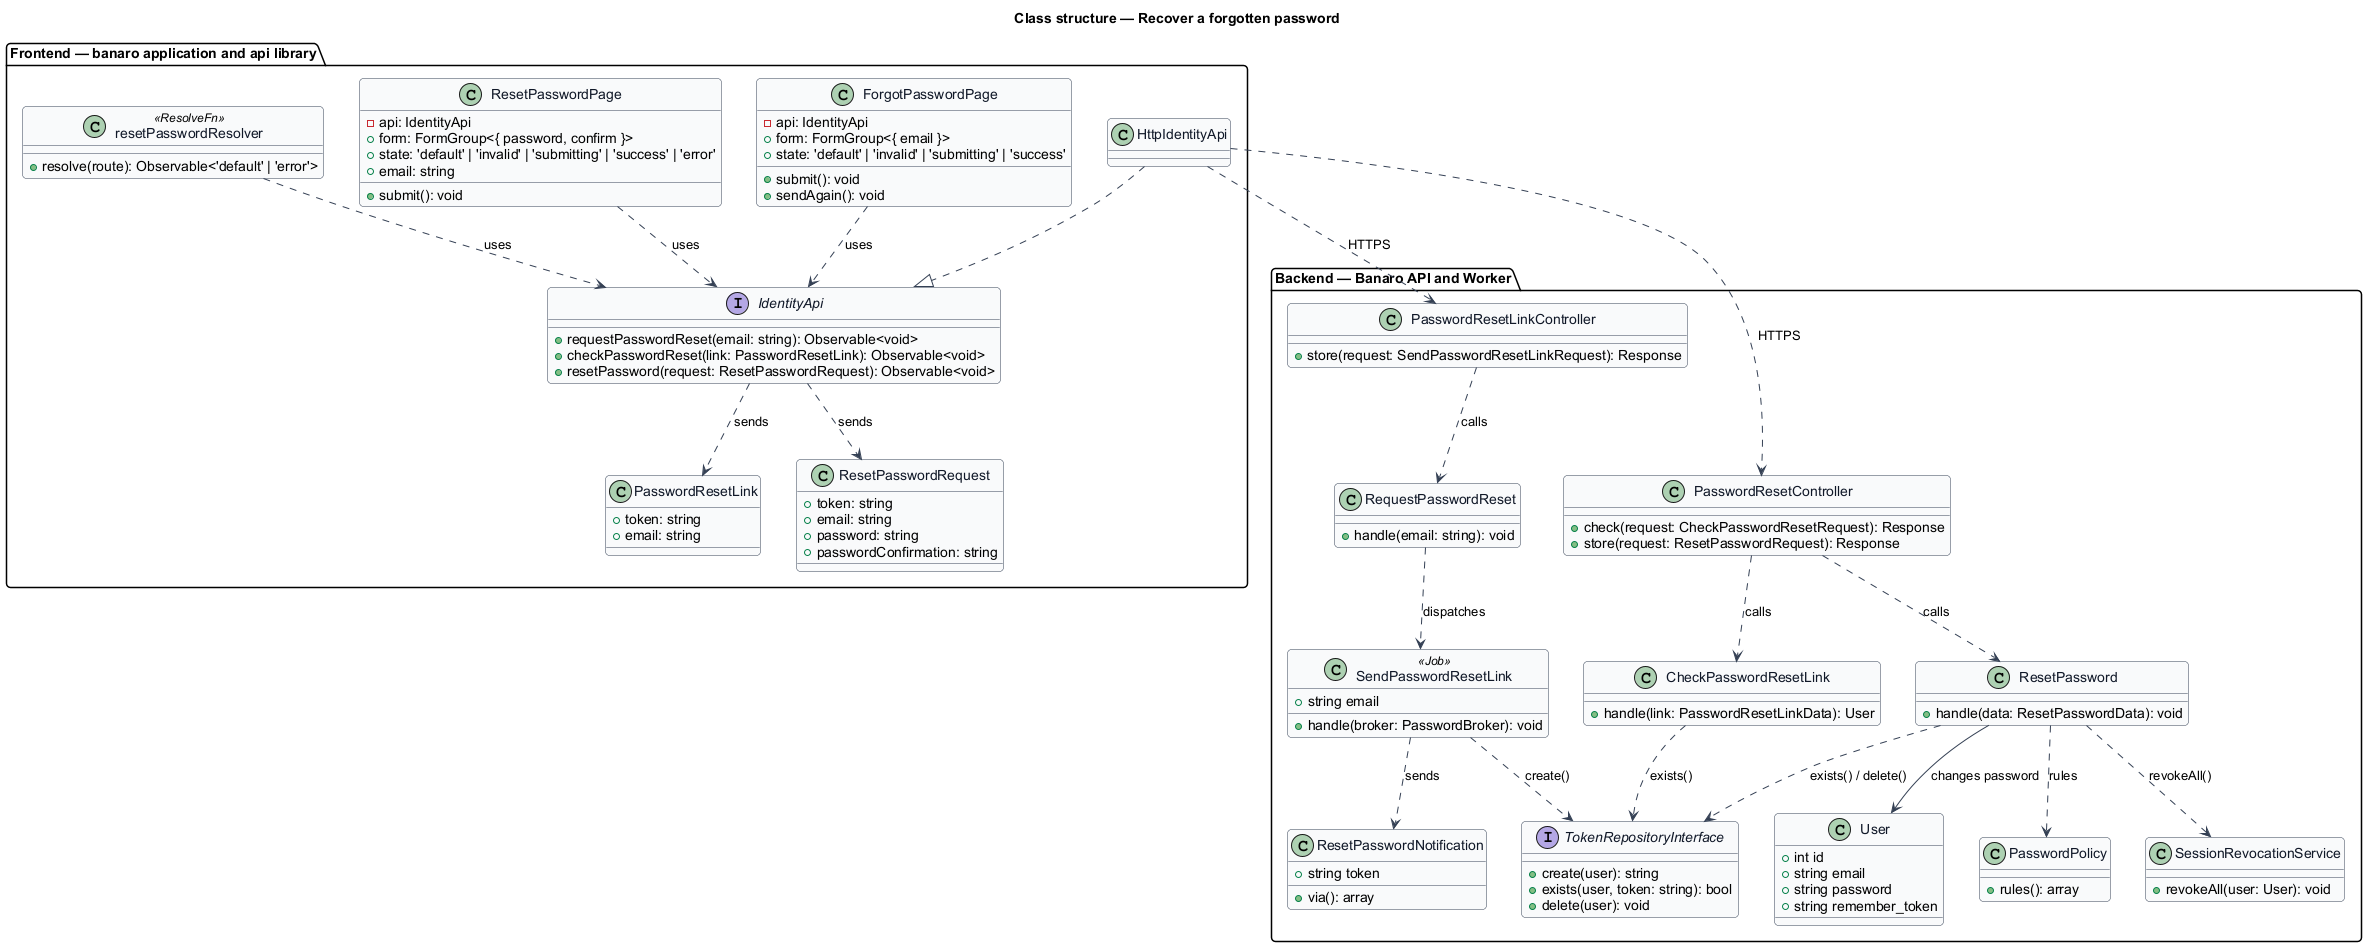

The diagram above was rendered by PlantUML. Its source (embedded in the PNG):
@startuml
' --- shared skin header ---
skinparam backgroundColor #FFFFFF
skinparam shadowing false
skinparam roundcorner 8
skinparam defaultFontName Arial
skinparam ArrowColor #344054
skinparam class {
  BorderColor #344054
  FontColor #101828
  BackgroundColor #F9FAFB
}
' --------------------------
title Class structure — Recover a forgotten password

package "Frontend — banaro application and api library" {
  class ForgotPasswordPage {
    -api: IdentityApi
    +form: FormGroup<{ email }>
    +state: 'default' | 'invalid' | 'submitting' | 'success'
    +submit(): void
    +sendAgain(): void
  }
  class ResetPasswordPage {
    -api: IdentityApi
    +form: FormGroup<{ password, confirm }>
    +state: 'default' | 'invalid' | 'submitting' | 'success' | 'error'
    +email: string
    +submit(): void
  }
  class resetPasswordResolver <<ResolveFn>> {
    +resolve(route): Observable<'default' | 'error'>
  }
  interface IdentityApi {
    +requestPasswordReset(email: string): Observable<void>
    +checkPasswordReset(link: PasswordResetLink): Observable<void>
    +resetPassword(request: ResetPasswordRequest): Observable<void>
  }
  class HttpIdentityApi
  class PasswordResetLink {
    +token: string
    +email: string
  }
  class ResetPasswordRequest {
    +token: string
    +email: string
    +password: string
    +passwordConfirmation: string
  }
}

package "Backend — Banaro API and Worker" {
  class PasswordResetLinkController {
    +store(request: SendPasswordResetLinkRequest): Response
  }
  class PasswordResetController {
    +check(request: CheckPasswordResetRequest): Response
    +store(request: ResetPasswordRequest): Response
  }
  class RequestPasswordReset {
    +handle(email: string): void
  }
  class CheckPasswordResetLink {
    +handle(link: PasswordResetLinkData): User
  }
  class ResetPassword {
    +handle(data: ResetPasswordData): void
  }
  class PasswordPolicy {
    +rules(): array
  }
  class SessionRevocationService {
    +revokeAll(user: User): void
  }
  interface TokenRepositoryInterface {
    +create(user): string
    +exists(user, token: string): bool
    +delete(user): void
  }
  class SendPasswordResetLink <<Job>> {
    +string email
    +handle(broker: PasswordBroker): void
  }
  class ResetPasswordNotification {
    +string token
    +via(): array
  }
  class User {
    +int id
    +string email
    +string password
    +string remember_token
  }
}

ForgotPasswordPage ..> IdentityApi : uses
ResetPasswordPage ..> IdentityApi : uses
resetPasswordResolver ..> IdentityApi : uses
HttpIdentityApi ..|> IdentityApi
IdentityApi ..> PasswordResetLink : sends
IdentityApi ..> ResetPasswordRequest : sends
HttpIdentityApi ..> PasswordResetLinkController : HTTPS
HttpIdentityApi ..> PasswordResetController : HTTPS

PasswordResetLinkController ..> RequestPasswordReset : calls
PasswordResetController ..> CheckPasswordResetLink : calls
PasswordResetController ..> ResetPassword : calls
RequestPasswordReset ..> SendPasswordResetLink : dispatches
SendPasswordResetLink ..> TokenRepositoryInterface : create()
SendPasswordResetLink ..> ResetPasswordNotification : sends
CheckPasswordResetLink ..> TokenRepositoryInterface : exists()
ResetPassword ..> TokenRepositoryInterface : exists() / delete()
ResetPassword ..> PasswordPolicy : rules
ResetPassword --> User : changes password
ResetPassword ..> SessionRevocationService : revokeAll()
@enduml